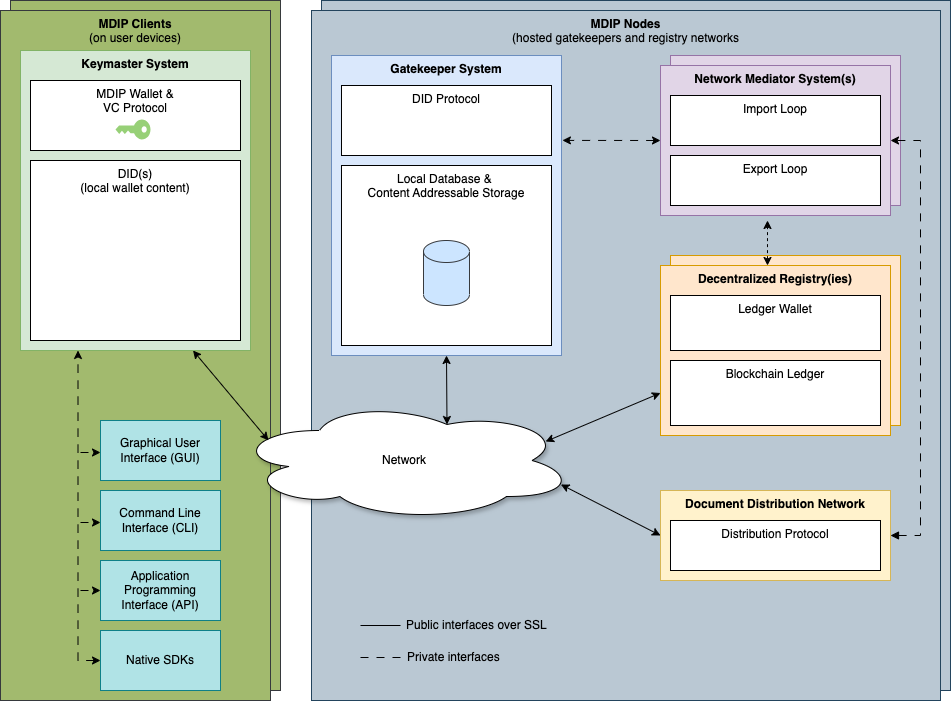

The diagram above was exported from draw.io. Its source (the exported page's mxGraphModel, read from the mxfile embedded in the PNG):
<mxGraphModel dx="1434" dy="716" grid="1" gridSize="10" guides="1" tooltips="1" connect="1" arrows="1" fold="1" page="1" pageScale="1" pageWidth="1400" pageHeight="850" math="0" shadow="0">
  <root>
    <mxCell id="0" />
    <mxCell id="1" parent="0" />
    <mxCell id="ncC7Whq27l8h0KWmh55B-4" value="" style="rounded=0;whiteSpace=wrap;html=1;verticalAlign=top;fillColor=#bac8d3;strokeColor=#23445d;" parent="1" vertex="1">
      <mxGeometry x="401" y="40" width="629" height="690" as="geometry" />
    </mxCell>
    <mxCell id="ncC7Whq27l8h0KWmh55B-2" value="&lt;b&gt;MDIP Nodes&lt;br&gt;&lt;/b&gt;(hosted gatekeepers and registry networks" style="rounded=0;whiteSpace=wrap;html=1;verticalAlign=top;fillColor=#bac8d3;strokeColor=#23445d;" parent="1" vertex="1">
      <mxGeometry x="391" y="50" width="629" height="690" as="geometry" />
    </mxCell>
    <mxCell id="wmrH7lWKI9KOJEX4qIUn-13" value="" style="rounded=0;whiteSpace=wrap;html=1;verticalAlign=top;strokeColor=#d79b00;align=center;fontFamily=Helvetica;fontSize=12;fillColor=#ffe6cc;" vertex="1" parent="1">
      <mxGeometry x="750" y="295" width="230" height="170" as="geometry" />
    </mxCell>
    <mxCell id="wmrH7lWKI9KOJEX4qIUn-1" value="" style="rounded=0;whiteSpace=wrap;html=1;verticalAlign=top;strokeColor=#9673a6;align=center;fontFamily=Helvetica;fontSize=12;fillColor=#e1d5e7;" vertex="1" parent="1">
      <mxGeometry x="750" y="95" width="230" height="150" as="geometry" />
    </mxCell>
    <mxCell id="ncC7Whq27l8h0KWmh55B-3" value="" style="rounded=0;whiteSpace=wrap;html=1;verticalAlign=top;fillColor=#A2BA6E;strokeColor=#36393d;" parent="1" vertex="1">
      <mxGeometry x="90" y="40" width="270" height="690" as="geometry" />
    </mxCell>
    <mxCell id="ncC7Whq27l8h0KWmh55B-1" value="&lt;b&gt;MDIP Clients&lt;/b&gt; &lt;br&gt;(on user devices)" style="rounded=0;whiteSpace=wrap;html=1;verticalAlign=top;fillColor=#A2BA6E;strokeColor=#36393d;" parent="1" vertex="1">
      <mxGeometry x="80" y="50" width="270" height="690" as="geometry" />
    </mxCell>
    <mxCell id="KYF9AkscBt1B-gxwDL9v-2" value="&lt;b&gt;Keymaster System&lt;/b&gt;" style="rounded=0;whiteSpace=wrap;html=1;verticalAlign=top;strokeColor=#82b366;align=center;fontFamily=Helvetica;fontSize=12;fillColor=#d5e8d4;" parent="1" vertex="1">
      <mxGeometry x="100" y="90" width="230" height="300" as="geometry" />
    </mxCell>
    <mxCell id="KYF9AkscBt1B-gxwDL9v-3" value="MDIP Wallet &amp;amp;&lt;br&gt;VC Protocol" style="rounded=0;whiteSpace=wrap;html=1;verticalAlign=top;" parent="1" vertex="1">
      <mxGeometry x="110" y="120" width="210" height="70" as="geometry" />
    </mxCell>
    <mxCell id="KYF9AkscBt1B-gxwDL9v-5" value="DID(s)&lt;br&gt;(local wallet content)" style="rounded=0;whiteSpace=wrap;html=1;verticalAlign=top;" parent="1" vertex="1">
      <mxGeometry x="110" y="200" width="210" height="180" as="geometry" />
    </mxCell>
    <mxCell id="KYF9AkscBt1B-gxwDL9v-8" value="&lt;b&gt;Gatekeeper System&lt;/b&gt;" style="rounded=0;whiteSpace=wrap;html=1;verticalAlign=top;strokeColor=#6c8ebf;align=center;fontFamily=Helvetica;fontSize=12;fillColor=#dae8fc;" parent="1" vertex="1">
      <mxGeometry x="411" y="95" width="230" height="300" as="geometry" />
    </mxCell>
    <mxCell id="KYF9AkscBt1B-gxwDL9v-9" value="DID Protocol" style="rounded=0;whiteSpace=wrap;html=1;verticalAlign=top;" parent="1" vertex="1">
      <mxGeometry x="421" y="125" width="210" height="70" as="geometry" />
    </mxCell>
    <mxCell id="KYF9AkscBt1B-gxwDL9v-10" value="Local Database &amp;amp;&amp;nbsp;&lt;br&gt;Content Addressable Storage" style="rounded=0;whiteSpace=wrap;html=1;verticalAlign=top;" parent="1" vertex="1">
      <mxGeometry x="421" y="205" width="210" height="180" as="geometry" />
    </mxCell>
    <mxCell id="KYF9AkscBt1B-gxwDL9v-15" value="&lt;b&gt;Network Mediator System(s)&lt;/b&gt;" style="rounded=0;whiteSpace=wrap;html=1;verticalAlign=top;strokeColor=#9673a6;align=center;fontFamily=Helvetica;fontSize=12;fillColor=#e1d5e7;" parent="1" vertex="1">
      <mxGeometry x="740" y="105" width="230" height="150" as="geometry" />
    </mxCell>
    <mxCell id="KYF9AkscBt1B-gxwDL9v-16" value="Import Loop" style="rounded=0;whiteSpace=wrap;html=1;verticalAlign=top;" parent="1" vertex="1">
      <mxGeometry x="750" y="135" width="210" height="50" as="geometry" />
    </mxCell>
    <mxCell id="KYF9AkscBt1B-gxwDL9v-17" value="Export Loop" style="rounded=0;whiteSpace=wrap;html=1;verticalAlign=top;" parent="1" vertex="1">
      <mxGeometry x="750" y="195" width="210" height="50" as="geometry" />
    </mxCell>
    <mxCell id="KYF9AkscBt1B-gxwDL9v-18" value="&lt;b&gt;Decentralized Registry(ies)&lt;/b&gt;" style="rounded=0;whiteSpace=wrap;html=1;verticalAlign=top;strokeColor=#d79b00;align=center;fontFamily=Helvetica;fontSize=12;fillColor=#ffe6cc;" parent="1" vertex="1">
      <mxGeometry x="740" y="305" width="230" height="170" as="geometry" />
    </mxCell>
    <mxCell id="KYF9AkscBt1B-gxwDL9v-19" value="Ledger Wallet" style="rounded=0;whiteSpace=wrap;html=1;verticalAlign=top;" parent="1" vertex="1">
      <mxGeometry x="750" y="335" width="210" height="55" as="geometry" />
    </mxCell>
    <mxCell id="KYF9AkscBt1B-gxwDL9v-20" value="Blockchain Ledger" style="rounded=0;whiteSpace=wrap;html=1;verticalAlign=top;" parent="1" vertex="1">
      <mxGeometry x="750" y="400" width="210" height="65" as="geometry" />
    </mxCell>
    <mxCell id="KYF9AkscBt1B-gxwDL9v-22" value="Network" style="ellipse;shape=cloud;whiteSpace=wrap;html=1;shadow=1;" parent="1" vertex="1">
      <mxGeometry x="314" y="440" width="340" height="120" as="geometry" />
    </mxCell>
    <mxCell id="KYF9AkscBt1B-gxwDL9v-23" value="" style="endArrow=classic;startArrow=classic;html=1;rounded=0;exitX=0.1;exitY=0.333;exitDx=0;exitDy=0;exitPerimeter=0;entryX=0.75;entryY=1;entryDx=0;entryDy=0;" parent="1" source="KYF9AkscBt1B-gxwDL9v-22" target="KYF9AkscBt1B-gxwDL9v-2" edge="1">
      <mxGeometry width="50" height="50" relative="1" as="geometry">
        <mxPoint x="670" y="440" as="sourcePoint" />
        <mxPoint x="260" y="500" as="targetPoint" />
      </mxGeometry>
    </mxCell>
    <mxCell id="KYF9AkscBt1B-gxwDL9v-25" value="" style="endArrow=classic;startArrow=classic;html=1;rounded=0;entryX=0;entryY=0.75;entryDx=0;entryDy=0;exitX=0.915;exitY=0.342;exitDx=0;exitDy=0;exitPerimeter=0;" parent="1" source="KYF9AkscBt1B-gxwDL9v-22" target="KYF9AkscBt1B-gxwDL9v-18" edge="1">
      <mxGeometry width="50" height="50" relative="1" as="geometry">
        <mxPoint x="640" y="510" as="sourcePoint" />
        <mxPoint x="680" y="420" as="targetPoint" />
      </mxGeometry>
    </mxCell>
    <mxCell id="KYF9AkscBt1B-gxwDL9v-28" value="" style="endArrow=classic;startArrow=classic;html=1;rounded=0;exitX=0.5;exitY=0;exitDx=0;exitDy=0;dashed=1;" parent="1" edge="1">
      <mxGeometry width="50" height="50" relative="1" as="geometry">
        <mxPoint x="847" y="305" as="sourcePoint" />
        <mxPoint x="847" y="260" as="targetPoint" />
      </mxGeometry>
    </mxCell>
    <mxCell id="KYF9AkscBt1B-gxwDL9v-30" value="" style="endArrow=classic;startArrow=classic;html=1;rounded=0;exitX=0;exitY=0.5;exitDx=0;exitDy=0;dashed=1;dashPattern=8 8;entryX=1.004;entryY=0.283;entryDx=0;entryDy=0;entryPerimeter=0;" parent="1" source="KYF9AkscBt1B-gxwDL9v-15" target="KYF9AkscBt1B-gxwDL9v-8" edge="1">
      <mxGeometry width="50" height="50" relative="1" as="geometry">
        <mxPoint x="875" y="315" as="sourcePoint" />
        <mxPoint x="672" y="165" as="targetPoint" />
      </mxGeometry>
    </mxCell>
    <mxCell id="wmrH7lWKI9KOJEX4qIUn-2" style="edgeStyle=orthogonalEdgeStyle;rounded=0;orthogonalLoop=1;jettySize=auto;html=1;entryX=1;entryY=0.5;entryDx=0;entryDy=0;exitX=1;exitY=0.5;exitDx=0;exitDy=0;dashed=1;dashPattern=8 8;startArrow=block;startFill=1;" edge="1" parent="1" source="KYF9AkscBt1B-gxwDL9v-31" target="KYF9AkscBt1B-gxwDL9v-15">
      <mxGeometry relative="1" as="geometry">
        <Array as="points">
          <mxPoint x="1000" y="575" />
          <mxPoint x="1000" y="180" />
        </Array>
      </mxGeometry>
    </mxCell>
    <mxCell id="KYF9AkscBt1B-gxwDL9v-31" value="&lt;b&gt;Document Distribution Network&lt;/b&gt;" style="rounded=0;whiteSpace=wrap;html=1;verticalAlign=top;strokeColor=#d6b656;align=center;fontFamily=Helvetica;fontSize=12;fillColor=#fff2cc;" parent="1" vertex="1">
      <mxGeometry x="740" y="530" width="230" height="90" as="geometry" />
    </mxCell>
    <mxCell id="KYF9AkscBt1B-gxwDL9v-32" value="Distribution Protocol" style="rounded=0;whiteSpace=wrap;html=1;verticalAlign=top;" parent="1" vertex="1">
      <mxGeometry x="750" y="560" width="210" height="50" as="geometry" />
    </mxCell>
    <mxCell id="KYF9AkscBt1B-gxwDL9v-33" style="edgeStyle=orthogonalEdgeStyle;rounded=0;orthogonalLoop=1;jettySize=auto;html=1;exitX=0.5;exitY=1;exitDx=0;exitDy=0;" parent="1" source="KYF9AkscBt1B-gxwDL9v-31" target="KYF9AkscBt1B-gxwDL9v-31" edge="1">
      <mxGeometry relative="1" as="geometry" />
    </mxCell>
    <mxCell id="KYF9AkscBt1B-gxwDL9v-35" value="" style="endArrow=classic;startArrow=classic;html=1;rounded=0;exitX=0.96;exitY=0.7;exitDx=0;exitDy=0;exitPerimeter=0;entryX=0;entryY=0.5;entryDx=0;entryDy=0;" parent="1" source="KYF9AkscBt1B-gxwDL9v-22" target="KYF9AkscBt1B-gxwDL9v-31" edge="1">
      <mxGeometry width="50" height="50" relative="1" as="geometry">
        <mxPoint x="670" y="440" as="sourcePoint" />
        <mxPoint x="720" y="390" as="targetPoint" />
      </mxGeometry>
    </mxCell>
    <mxCell id="KYF9AkscBt1B-gxwDL9v-36" value="" style="endArrow=classic;startArrow=classic;html=1;rounded=0;exitX=0.625;exitY=0.2;exitDx=0;exitDy=0;exitPerimeter=0;entryX=0.5;entryY=1;entryDx=0;entryDy=0;" parent="1" source="KYF9AkscBt1B-gxwDL9v-22" target="KYF9AkscBt1B-gxwDL9v-8" edge="1">
      <mxGeometry width="50" height="50" relative="1" as="geometry">
        <mxPoint x="670" y="440" as="sourcePoint" />
        <mxPoint x="720" y="390" as="targetPoint" />
      </mxGeometry>
    </mxCell>
    <mxCell id="KYF9AkscBt1B-gxwDL9v-41" value="Graphical User Interface (GUI)" style="rounded=0;whiteSpace=wrap;html=1;fillColor=#b0e3e6;strokeColor=#0e8088;" parent="1" vertex="1">
      <mxGeometry x="180" y="460" width="120" height="60" as="geometry" />
    </mxCell>
    <mxCell id="KYF9AkscBt1B-gxwDL9v-42" value="Command Line Interface (CLI)" style="rounded=0;whiteSpace=wrap;html=1;fillColor=#b0e3e6;strokeColor=#0e8088;" parent="1" vertex="1">
      <mxGeometry x="180" y="530" width="120" height="60" as="geometry" />
    </mxCell>
    <mxCell id="KYF9AkscBt1B-gxwDL9v-43" value="Application Programming Interface (API)" style="rounded=0;whiteSpace=wrap;html=1;fillColor=#b0e3e6;strokeColor=#0e8088;" parent="1" vertex="1">
      <mxGeometry x="180" y="600" width="120" height="60" as="geometry" />
    </mxCell>
    <mxCell id="KYF9AkscBt1B-gxwDL9v-44" value="Native SDKs" style="rounded=0;whiteSpace=wrap;html=1;fillColor=#b0e3e6;strokeColor=#0e8088;" parent="1" vertex="1">
      <mxGeometry x="180" y="670" width="120" height="60" as="geometry" />
    </mxCell>
    <mxCell id="KYF9AkscBt1B-gxwDL9v-49" style="edgeStyle=orthogonalEdgeStyle;rounded=0;orthogonalLoop=1;jettySize=auto;html=1;exitX=0;exitY=0.5;exitDx=0;exitDy=0;entryX=0.25;entryY=1;entryDx=0;entryDy=0;dashed=1;dashPattern=8 8;startArrow=classic;startFill=1;" parent="1" source="KYF9AkscBt1B-gxwDL9v-44" target="KYF9AkscBt1B-gxwDL9v-2" edge="1">
      <mxGeometry relative="1" as="geometry">
        <mxPoint x="190" y="640" as="sourcePoint" />
        <mxPoint x="168" y="400" as="targetPoint" />
      </mxGeometry>
    </mxCell>
    <mxCell id="wmrH7lWKI9KOJEX4qIUn-3" value="" style="endArrow=classic;html=1;rounded=0;dashed=1;dashPattern=8 8;entryX=0;entryY=0.5;entryDx=0;entryDy=0;" edge="1" parent="1" target="KYF9AkscBt1B-gxwDL9v-43">
      <mxGeometry width="50" height="50" relative="1" as="geometry">
        <mxPoint x="160" y="630" as="sourcePoint" />
        <mxPoint x="600" y="360" as="targetPoint" />
        <Array as="points">
          <mxPoint x="180" y="630" />
        </Array>
      </mxGeometry>
    </mxCell>
    <mxCell id="wmrH7lWKI9KOJEX4qIUn-4" value="" style="endArrow=classic;html=1;rounded=0;dashed=1;dashPattern=8 8;entryX=0;entryY=0.5;entryDx=0;entryDy=0;" edge="1" parent="1">
      <mxGeometry width="50" height="50" relative="1" as="geometry">
        <mxPoint x="160" y="562" as="sourcePoint" />
        <mxPoint x="180" y="562" as="targetPoint" />
        <Array as="points">
          <mxPoint x="180" y="562" />
        </Array>
      </mxGeometry>
    </mxCell>
    <mxCell id="wmrH7lWKI9KOJEX4qIUn-5" value="" style="endArrow=classic;html=1;rounded=0;dashed=1;dashPattern=8 8;entryX=0;entryY=0.5;entryDx=0;entryDy=0;" edge="1" parent="1">
      <mxGeometry width="50" height="50" relative="1" as="geometry">
        <mxPoint x="160" y="492" as="sourcePoint" />
        <mxPoint x="180" y="492" as="targetPoint" />
        <Array as="points">
          <mxPoint x="180" y="492" />
        </Array>
      </mxGeometry>
    </mxCell>
    <mxCell id="wmrH7lWKI9KOJEX4qIUn-8" value="" style="endArrow=none;html=1;rounded=0;" edge="1" parent="1">
      <mxGeometry width="50" height="50" relative="1" as="geometry">
        <mxPoint x="440" y="665" as="sourcePoint" />
        <mxPoint x="480" y="665" as="targetPoint" />
      </mxGeometry>
    </mxCell>
    <mxCell id="wmrH7lWKI9KOJEX4qIUn-10" value="" style="endArrow=none;html=1;rounded=0;dashed=1;dashPattern=8 8;" edge="1" parent="1">
      <mxGeometry width="50" height="50" relative="1" as="geometry">
        <mxPoint x="440" y="697" as="sourcePoint" />
        <mxPoint x="480" y="697" as="targetPoint" />
      </mxGeometry>
    </mxCell>
    <mxCell id="wmrH7lWKI9KOJEX4qIUn-11" value="Public interfaces over SSL" style="text;html=1;align=left;verticalAlign=middle;whiteSpace=wrap;rounded=0;" vertex="1" parent="1">
      <mxGeometry x="484" y="650" width="218" height="30" as="geometry" />
    </mxCell>
    <mxCell id="wmrH7lWKI9KOJEX4qIUn-12" value="Private interfaces" style="text;html=1;align=left;verticalAlign=middle;whiteSpace=wrap;rounded=0;" vertex="1" parent="1">
      <mxGeometry x="485" y="682" width="100" height="30" as="geometry" />
    </mxCell>
    <mxCell id="wmrH7lWKI9KOJEX4qIUn-14" value="" style="shape=cylinder3;whiteSpace=wrap;html=1;boundedLbl=1;backgroundOutline=1;size=11;fillColor=#cce5ff;strokeColor=#36393d;" vertex="1" parent="1">
      <mxGeometry x="503" y="280" width="46" height="65" as="geometry" />
    </mxCell>
    <mxCell id="wmrH7lWKI9KOJEX4qIUn-15" value="" style="sketch=0;pointerEvents=1;shadow=0;dashed=0;html=1;strokeColor=none;labelPosition=center;verticalLabelPosition=bottom;verticalAlign=top;outlineConnect=0;align=center;shape=mxgraph.office.security.key_permissions;fillColor=#97D077;rotation=90;" vertex="1" parent="1">
      <mxGeometry x="202.5" y="151.5" width="20" height="35" as="geometry" />
    </mxCell>
  </root>
</mxGraphModel>